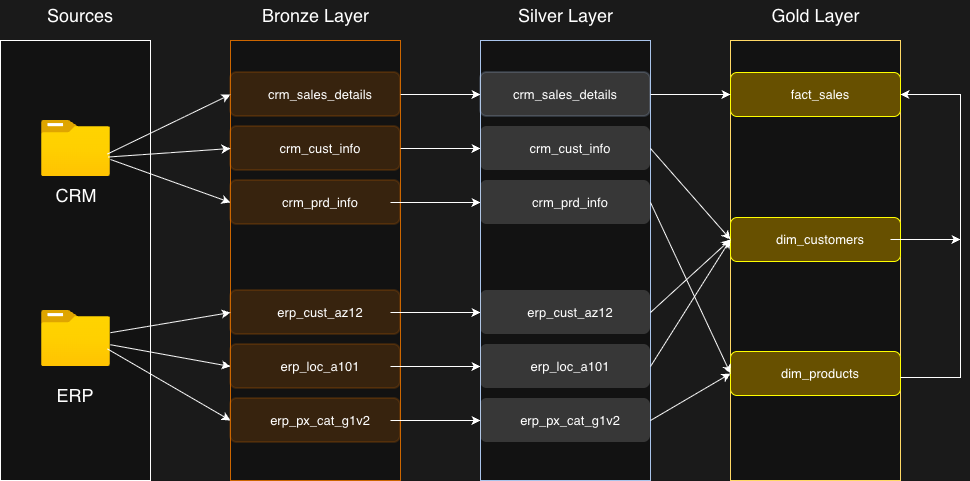

The diagram above was exported from draw.io. Its source (the exported page's mxGraphModel, read from the mxfile embedded in the PNG):
<mxGraphModel dx="943" dy="517" grid="1" gridSize="10" guides="1" tooltips="1" connect="1" arrows="1" fold="1" page="1" pageScale="1" pageWidth="827" pageHeight="1169" background="light-dark(#FFFFFF,#1A1A1A)" math="0" shadow="0">
  <root>
    <mxCell id="0" />
    <mxCell id="1" parent="0" />
    <mxCell id="1fZ15gLolXASIOdmyxTk-1" parent="1" style="rounded=0;whiteSpace=wrap;html=1;" value="" vertex="1">
      <mxGeometry height="440" width="150" x="40" y="120" as="geometry" />
    </mxCell>
    <mxCell id="1fZ15gLolXASIOdmyxTk-2" parent="1" style="image;aspect=fixed;html=1;points=[];align=center;fontSize=12;image=img/lib/azure2/general/Folder_Blank.svg;" value="" vertex="1">
      <mxGeometry height="56.00000000000001" width="69" x="81" y="200" as="geometry" />
    </mxCell>
    <mxCell id="1fZ15gLolXASIOdmyxTk-3" parent="1" style="image;aspect=fixed;html=1;points=[];align=center;fontSize=12;image=img/lib/azure2/general/Folder_Blank.svg;" value="" vertex="1">
      <mxGeometry height="56.00000000000001" width="69" x="81" y="390" as="geometry" />
    </mxCell>
    <mxCell id="1fZ15gLolXASIOdmyxTk-4" parent="1" style="text;html=1;whiteSpace=wrap;strokeColor=none;fillColor=none;align=center;verticalAlign=middle;rounded=0;fontSize=18;" value="CRM" vertex="1">
      <mxGeometry height="30" width="60" x="85.5" y="260" as="geometry" />
    </mxCell>
    <mxCell id="1fZ15gLolXASIOdmyxTk-5" parent="1" style="text;html=1;whiteSpace=wrap;strokeColor=none;fillColor=none;align=center;verticalAlign=middle;rounded=0;fontSize=18;" value="ERP" vertex="1">
      <mxGeometry height="30" width="60" x="85" y="460" as="geometry" />
    </mxCell>
    <mxCell id="1fZ15gLolXASIOdmyxTk-6" parent="1" style="text;html=1;whiteSpace=wrap;strokeColor=none;fillColor=none;align=center;verticalAlign=middle;rounded=0;fontSize=18;" value="Sources" vertex="1">
      <mxGeometry height="30" width="60" x="90" y="80" as="geometry" />
    </mxCell>
    <mxCell id="1fZ15gLolXASIOdmyxTk-7" parent="1" style="rounded=0;whiteSpace=wrap;html=1;strokeColor=light-dark(#000000,#CC6600);" value="" vertex="1">
      <mxGeometry height="440" width="170" x="270" y="120" as="geometry" />
    </mxCell>
    <mxCell id="1fZ15gLolXASIOdmyxTk-8" parent="1" style="text;html=1;whiteSpace=wrap;strokeColor=none;fillColor=none;align=center;verticalAlign=middle;rounded=0;fontSize=18;" value="Bronze Layer" vertex="1">
      <mxGeometry height="30" width="115" x="297.5" y="80" as="geometry" />
    </mxCell>
    <mxCell id="ZXUANv-4yjEWyjagB1XJ-15" edge="1" parent="1" source="1fZ15gLolXASIOdmyxTk-9" style="edgeStyle=orthogonalEdgeStyle;rounded=0;orthogonalLoop=1;jettySize=auto;html=1;entryX=0;entryY=0.5;entryDx=0;entryDy=0;" target="ZXUANv-4yjEWyjagB1XJ-3">
      <mxGeometry relative="1" as="geometry" />
    </mxCell>
    <mxCell id="1fZ15gLolXASIOdmyxTk-9" parent="1" style="rounded=1;whiteSpace=wrap;html=1;strokeColor=light-dark(#000000,#CC6600);fillColor=light-dark(#FFFFFF,#CC6600);opacity=20;strokeWidth=2;" value="" vertex="1">
      <mxGeometry height="44" width="170" x="270" y="152" as="geometry" />
    </mxCell>
    <mxCell id="1fZ15gLolXASIOdmyxTk-10" parent="1" style="text;html=1;whiteSpace=wrap;strokeColor=none;fillColor=none;align=center;verticalAlign=middle;rounded=0;fontSize=13;" value="crm_sales_details" vertex="1">
      <mxGeometry height="30" width="140" x="290" y="159" as="geometry" />
    </mxCell>
    <mxCell id="ZXUANv-4yjEWyjagB1XJ-16" edge="1" parent="1" source="1fZ15gLolXASIOdmyxTk-11" style="edgeStyle=orthogonalEdgeStyle;rounded=0;orthogonalLoop=1;jettySize=auto;html=1;entryX=0;entryY=0.5;entryDx=0;entryDy=0;" target="ZXUANv-4yjEWyjagB1XJ-5">
      <mxGeometry relative="1" as="geometry" />
    </mxCell>
    <mxCell id="1fZ15gLolXASIOdmyxTk-11" parent="1" style="rounded=1;whiteSpace=wrap;html=1;strokeColor=light-dark(#000000,#CC6600);fillColor=light-dark(#FFFFFF,#CC6600);opacity=20;strokeWidth=2;" value="" vertex="1">
      <mxGeometry height="44" width="170" x="270" y="206" as="geometry" />
    </mxCell>
    <mxCell id="1fZ15gLolXASIOdmyxTk-12" parent="1" style="text;html=1;whiteSpace=wrap;strokeColor=none;fillColor=none;align=center;verticalAlign=middle;rounded=0;fontSize=13;" value="crm_cust_info" vertex="1">
      <mxGeometry height="30" width="140" x="290" y="213" as="geometry" />
    </mxCell>
    <mxCell id="1fZ15gLolXASIOdmyxTk-13" parent="1" style="rounded=1;whiteSpace=wrap;html=1;strokeColor=light-dark(#000000,#CC6600);fillColor=light-dark(#FFFFFF,#CC6600);opacity=20;strokeWidth=2;" value="" vertex="1">
      <mxGeometry height="44" width="170" x="270" y="260" as="geometry" />
    </mxCell>
    <mxCell id="ZXUANv-4yjEWyjagB1XJ-17" edge="1" parent="1" source="1fZ15gLolXASIOdmyxTk-14" style="edgeStyle=orthogonalEdgeStyle;rounded=0;orthogonalLoop=1;jettySize=auto;html=1;entryX=0;entryY=0.5;entryDx=0;entryDy=0;" target="ZXUANv-4yjEWyjagB1XJ-7">
      <mxGeometry relative="1" as="geometry" />
    </mxCell>
    <mxCell id="1fZ15gLolXASIOdmyxTk-14" parent="1" style="text;html=1;whiteSpace=wrap;strokeColor=none;fillColor=none;align=center;verticalAlign=middle;rounded=0;fontSize=13;" value="crm_prd_info" vertex="1">
      <mxGeometry height="30" width="140" x="290" y="267" as="geometry" />
    </mxCell>
    <mxCell id="1fZ15gLolXASIOdmyxTk-15" parent="1" style="rounded=1;whiteSpace=wrap;html=1;strokeColor=light-dark(#000000,#CC6600);fillColor=light-dark(#FFFFFF,#CC6600);opacity=20;strokeWidth=2;" value="" vertex="1">
      <mxGeometry height="44" width="170" x="270" y="370" as="geometry" />
    </mxCell>
    <mxCell id="ZXUANv-4yjEWyjagB1XJ-18" edge="1" parent="1" source="1fZ15gLolXASIOdmyxTk-16" style="edgeStyle=orthogonalEdgeStyle;rounded=0;orthogonalLoop=1;jettySize=auto;html=1;entryX=0;entryY=0.5;entryDx=0;entryDy=0;" target="ZXUANv-4yjEWyjagB1XJ-9">
      <mxGeometry relative="1" as="geometry" />
    </mxCell>
    <mxCell id="1fZ15gLolXASIOdmyxTk-16" parent="1" style="text;html=1;whiteSpace=wrap;strokeColor=none;fillColor=none;align=center;verticalAlign=middle;rounded=0;fontSize=13;" value="erp_cust_az12" vertex="1">
      <mxGeometry height="30" width="140" x="290" y="377" as="geometry" />
    </mxCell>
    <mxCell id="1fZ15gLolXASIOdmyxTk-17" parent="1" style="rounded=1;whiteSpace=wrap;html=1;strokeColor=light-dark(#000000,#CC6600);fillColor=light-dark(#FFFFFF,#CC6600);opacity=20;strokeWidth=2;" value="" vertex="1">
      <mxGeometry height="44" width="170" x="270" y="424" as="geometry" />
    </mxCell>
    <mxCell id="ZXUANv-4yjEWyjagB1XJ-19" edge="1" parent="1" source="1fZ15gLolXASIOdmyxTk-18" style="edgeStyle=orthogonalEdgeStyle;rounded=0;orthogonalLoop=1;jettySize=auto;html=1;entryX=0;entryY=0.5;entryDx=0;entryDy=0;" target="ZXUANv-4yjEWyjagB1XJ-11">
      <mxGeometry relative="1" as="geometry" />
    </mxCell>
    <mxCell id="1fZ15gLolXASIOdmyxTk-18" parent="1" style="text;html=1;whiteSpace=wrap;strokeColor=none;fillColor=none;align=center;verticalAlign=middle;rounded=0;fontSize=13;" value="erp_loc_a101" vertex="1">
      <mxGeometry height="30" width="140" x="290" y="431" as="geometry" />
    </mxCell>
    <mxCell id="1fZ15gLolXASIOdmyxTk-19" parent="1" style="rounded=1;whiteSpace=wrap;html=1;strokeColor=light-dark(#000000,#CC6600);fillColor=light-dark(#FFFFFF,#CC6600);opacity=20;strokeWidth=2;" value="" vertex="1">
      <mxGeometry height="44" width="170" x="270" y="478" as="geometry" />
    </mxCell>
    <mxCell id="ZXUANv-4yjEWyjagB1XJ-20" edge="1" parent="1" source="1fZ15gLolXASIOdmyxTk-20" style="edgeStyle=orthogonalEdgeStyle;rounded=0;orthogonalLoop=1;jettySize=auto;html=1;entryX=0;entryY=0.5;entryDx=0;entryDy=0;" target="ZXUANv-4yjEWyjagB1XJ-13">
      <mxGeometry relative="1" as="geometry" />
    </mxCell>
    <mxCell id="1fZ15gLolXASIOdmyxTk-20" parent="1" style="text;html=1;whiteSpace=wrap;strokeColor=none;fillColor=none;align=center;verticalAlign=middle;rounded=0;fontSize=13;" value="erp_px_cat_g1v2" vertex="1">
      <mxGeometry height="30" width="140" x="290" y="485" as="geometry" />
    </mxCell>
    <mxCell id="1fZ15gLolXASIOdmyxTk-21" edge="1" parent="1" source="1fZ15gLolXASIOdmyxTk-2" style="endArrow=classic;html=1;rounded=0;exitX=0.957;exitY=0.598;exitDx=0;exitDy=0;exitPerimeter=0;entryX=0;entryY=0.5;entryDx=0;entryDy=0;" target="1fZ15gLolXASIOdmyxTk-9" value="">
      <mxGeometry height="50" relative="1" width="50" as="geometry">
        <mxPoint x="390" y="300" as="sourcePoint" />
        <mxPoint x="440" y="250" as="targetPoint" />
      </mxGeometry>
    </mxCell>
    <mxCell id="1fZ15gLolXASIOdmyxTk-22" edge="1" parent="1" source="1fZ15gLolXASIOdmyxTk-2" style="endArrow=classic;html=1;rounded=0;exitX=0.971;exitY=0.652;exitDx=0;exitDy=0;exitPerimeter=0;entryX=0;entryY=0.5;entryDx=0;entryDy=0;" target="1fZ15gLolXASIOdmyxTk-11" value="">
      <mxGeometry height="50" relative="1" width="50" as="geometry">
        <mxPoint x="200" y="259" as="sourcePoint" />
        <mxPoint x="323" y="200" as="targetPoint" />
      </mxGeometry>
    </mxCell>
    <mxCell id="1fZ15gLolXASIOdmyxTk-23" edge="1" parent="1" style="endArrow=classic;html=1;rounded=0;entryX=0;entryY=0.5;entryDx=0;entryDy=0;" target="1fZ15gLolXASIOdmyxTk-13" value="">
      <mxGeometry height="50" relative="1" width="50" as="geometry">
        <mxPoint x="150" y="239" as="sourcePoint" />
        <mxPoint x="352" y="230" as="targetPoint" />
      </mxGeometry>
    </mxCell>
    <mxCell id="1fZ15gLolXASIOdmyxTk-24" edge="1" parent="1" source="1fZ15gLolXASIOdmyxTk-3" style="endArrow=classic;html=1;rounded=0;entryX=0;entryY=0.5;entryDx=0;entryDy=0;" target="1fZ15gLolXASIOdmyxTk-15" value="">
      <mxGeometry height="50" relative="1" width="50" as="geometry">
        <mxPoint x="168" y="423" as="sourcePoint" />
        <mxPoint x="290" y="414" as="targetPoint" />
      </mxGeometry>
    </mxCell>
    <mxCell id="1fZ15gLolXASIOdmyxTk-25" edge="1" parent="1" source="1fZ15gLolXASIOdmyxTk-3" style="endArrow=classic;html=1;rounded=0;entryX=0;entryY=0.5;entryDx=0;entryDy=0;" target="1fZ15gLolXASIOdmyxTk-17" value="">
      <mxGeometry height="50" relative="1" width="50" as="geometry">
        <mxPoint x="220" y="420" as="sourcePoint" />
        <mxPoint x="340" y="400" as="targetPoint" />
      </mxGeometry>
    </mxCell>
    <mxCell id="1fZ15gLolXASIOdmyxTk-26" edge="1" parent="1" source="1fZ15gLolXASIOdmyxTk-3" style="endArrow=classic;html=1;rounded=0;entryX=0;entryY=0.5;entryDx=0;entryDy=0;exitX=0.957;exitY=0.687;exitDx=0;exitDy=0;exitPerimeter=0;" target="1fZ15gLolXASIOdmyxTk-19" value="">
      <mxGeometry height="50" relative="1" width="50" as="geometry">
        <mxPoint x="210" y="430" as="sourcePoint" />
        <mxPoint x="330" y="452" as="targetPoint" />
      </mxGeometry>
    </mxCell>
    <mxCell id="ZXUANv-4yjEWyjagB1XJ-1" parent="1" style="rounded=0;whiteSpace=wrap;html=1;strokeColor=light-dark(#000000,#A9C4EB);" value="" vertex="1">
      <mxGeometry height="440" width="170" x="520" y="120" as="geometry" />
    </mxCell>
    <mxCell id="ZXUANv-4yjEWyjagB1XJ-2" parent="1" style="text;html=1;whiteSpace=wrap;strokeColor=none;fillColor=none;align=center;verticalAlign=middle;rounded=0;fontSize=18;" value="Silver Layer" vertex="1">
      <mxGeometry height="30" width="115" x="547.5" y="80" as="geometry" />
    </mxCell>
    <mxCell id="ZXUANv-4yjEWyjagB1XJ-3" parent="1" style="rounded=1;whiteSpace=wrap;html=1;strokeColor=light-dark(#000000,#A9C4EB);fillColor=light-dark(#FFFFFF,#CCCCCC);opacity=20;strokeWidth=2;" value="" vertex="1">
      <mxGeometry height="44" width="170" x="520" y="152" as="geometry" />
    </mxCell>
    <mxCell id="ZXUANv-4yjEWyjagB1XJ-5" parent="1" style="rounded=1;whiteSpace=wrap;html=1;strokeColor=none;fillColor=light-dark(#FFFFFF,#CCCCCC);opacity=20;strokeWidth=2;" value="" vertex="1">
      <mxGeometry height="44" width="170" x="520" y="206" as="geometry" />
    </mxCell>
    <mxCell id="ZXUANv-4yjEWyjagB1XJ-7" parent="1" style="rounded=1;whiteSpace=wrap;html=1;strokeColor=none;fillColor=light-dark(#FFFFFF,#CCCCCC);opacity=20;strokeWidth=2;" value="" vertex="1">
      <mxGeometry height="44" width="170" x="520" y="260" as="geometry" />
    </mxCell>
    <mxCell id="ZXUANv-4yjEWyjagB1XJ-9" parent="1" style="rounded=1;whiteSpace=wrap;html=1;strokeColor=none;fillColor=light-dark(#FFFFFF,#CCCCCC);opacity=20;strokeWidth=2;" value="" vertex="1">
      <mxGeometry height="44" width="170" x="520" y="370" as="geometry" />
    </mxCell>
    <mxCell id="ZXUANv-4yjEWyjagB1XJ-10" parent="1" style="text;html=1;whiteSpace=wrap;strokeColor=none;fillColor=none;align=center;verticalAlign=middle;rounded=0;fontSize=13;" value="erp_cust_az12" vertex="1">
      <mxGeometry height="30" width="140" x="540" y="377" as="geometry" />
    </mxCell>
    <mxCell id="ZXUANv-4yjEWyjagB1XJ-11" parent="1" style="rounded=1;whiteSpace=wrap;html=1;strokeColor=none;fillColor=light-dark(#FFFFFF,#CCCCCC);opacity=20;strokeWidth=2;" value="" vertex="1">
      <mxGeometry height="44" width="170" x="520" y="424" as="geometry" />
    </mxCell>
    <mxCell id="ZXUANv-4yjEWyjagB1XJ-12" parent="1" style="text;html=1;whiteSpace=wrap;strokeColor=none;fillColor=none;align=center;verticalAlign=middle;rounded=0;fontSize=13;" value="erp_loc_a101" vertex="1">
      <mxGeometry height="30" width="140" x="540" y="431" as="geometry" />
    </mxCell>
    <mxCell id="ZXUANv-4yjEWyjagB1XJ-13" parent="1" style="rounded=1;whiteSpace=wrap;html=1;strokeColor=none;fillColor=light-dark(#FFFFFF,#CCCCCC);opacity=20;strokeWidth=2;" value="" vertex="1">
      <mxGeometry height="44" width="170" x="520" y="478" as="geometry" />
    </mxCell>
    <mxCell id="ZXUANv-4yjEWyjagB1XJ-14" parent="1" style="text;html=1;whiteSpace=wrap;strokeColor=none;fillColor=none;align=center;verticalAlign=middle;rounded=0;fontSize=13;" value="erp_px_cat_g1v2" vertex="1">
      <mxGeometry height="30" width="140" x="540" y="485" as="geometry" />
    </mxCell>
    <mxCell id="OZGV_XaahB2Z3t0YxYWK-1" parent="1" style="rounded=0;whiteSpace=wrap;html=1;strokeColor=light-dark(#000000,#FFD966);fillColor=default;" value="" vertex="1">
      <mxGeometry height="440" width="170" x="770" y="120" as="geometry" />
    </mxCell>
    <mxCell id="OZGV_XaahB2Z3t0YxYWK-2" parent="1" style="text;html=1;whiteSpace=wrap;strokeColor=none;fillColor=none;align=center;verticalAlign=middle;rounded=0;fontSize=18;" value="Gold Layer" vertex="1">
      <mxGeometry height="30" width="115" x="797.5" y="80" as="geometry" />
    </mxCell>
    <mxCell id="OZGV_XaahB2Z3t0YxYWK-3" parent="1" style="rounded=1;whiteSpace=wrap;html=1;strokeColor=light-dark(#B09500,#FFFF00);fillColor=#e3c800;strokeWidth=1;fontColor=#000000;" value="" vertex="1">
      <mxGeometry height="44" width="170" x="770" y="152" as="geometry" />
    </mxCell>
    <mxCell id="OZGV_XaahB2Z3t0YxYWK-18" parent="1" style="rounded=1;whiteSpace=wrap;html=1;strokeColor=light-dark(#B09500,#FFFF00);fillColor=#e3c800;strokeWidth=1;fontColor=#000000;" value="" vertex="1">
      <mxGeometry height="44" width="170" x="770" y="297" as="geometry" />
    </mxCell>
    <mxCell id="OZGV_XaahB2Z3t0YxYWK-4" parent="1" style="text;html=1;whiteSpace=wrap;strokeColor=none;fillColor=none;align=center;verticalAlign=middle;rounded=0;fontSize=13;" value="fact_sales" vertex="1">
      <mxGeometry height="30" width="140" x="790" y="159" as="geometry" />
    </mxCell>
    <mxCell id="qsn6GAEl8Tn-BSU3fUC--2" edge="1" parent="1" source="OZGV_XaahB2Z3t0YxYWK-19" style="edgeStyle=orthogonalEdgeStyle;rounded=0;orthogonalLoop=1;jettySize=auto;html=1;">
      <mxGeometry relative="1" as="geometry">
        <mxPoint x="1000" y="319" as="targetPoint" />
      </mxGeometry>
    </mxCell>
    <mxCell id="OZGV_XaahB2Z3t0YxYWK-19" parent="1" style="text;html=1;whiteSpace=wrap;strokeColor=none;fillColor=none;align=center;verticalAlign=middle;rounded=0;fontSize=13;" value="dim_customers" vertex="1">
      <mxGeometry height="30" width="140" x="790" y="304" as="geometry" />
    </mxCell>
    <mxCell id="OZGV_XaahB2Z3t0YxYWK-20" parent="1" style="rounded=1;whiteSpace=wrap;html=1;strokeColor=light-dark(#B09500,#FFFF00);fillColor=#e3c800;strokeWidth=1;fontColor=#000000;" value="" vertex="1">
      <mxGeometry height="44" width="170" x="770" y="431" as="geometry" />
    </mxCell>
    <mxCell id="OZGV_XaahB2Z3t0YxYWK-21" parent="1" style="text;html=1;whiteSpace=wrap;strokeColor=none;fillColor=none;align=center;verticalAlign=middle;rounded=0;fontSize=13;" value="dim_products" vertex="1">
      <mxGeometry height="30" width="140" x="790" y="438" as="geometry" />
    </mxCell>
    <mxCell id="OZGV_XaahB2Z3t0YxYWK-23" edge="1" parent="1" source="ZXUANv-4yjEWyjagB1XJ-3" style="endArrow=classic;html=1;rounded=0;exitX=1;exitY=0.5;exitDx=0;exitDy=0;entryX=0;entryY=0.5;entryDx=0;entryDy=0;" target="OZGV_XaahB2Z3t0YxYWK-3" value="">
      <mxGeometry height="50" relative="1" width="50" as="geometry">
        <mxPoint x="1020" y="176" as="sourcePoint" />
        <mxPoint x="1100" y="267" as="targetPoint" />
      </mxGeometry>
    </mxCell>
    <mxCell id="OZGV_XaahB2Z3t0YxYWK-24" parent="1" style="text;html=1;whiteSpace=wrap;strokeColor=none;fillColor=none;align=center;verticalAlign=middle;rounded=0;fontSize=13;" value="crm_sales_details" vertex="1">
      <mxGeometry height="30" width="140" x="535" y="159" as="geometry" />
    </mxCell>
    <mxCell id="OZGV_XaahB2Z3t0YxYWK-25" parent="1" style="text;html=1;whiteSpace=wrap;strokeColor=none;fillColor=none;align=center;verticalAlign=middle;rounded=0;fontSize=13;" value="crm_cust_info" vertex="1">
      <mxGeometry height="30" width="140" x="540" y="213" as="geometry" />
    </mxCell>
    <mxCell id="OZGV_XaahB2Z3t0YxYWK-26" parent="1" style="text;html=1;whiteSpace=wrap;strokeColor=none;fillColor=none;align=center;verticalAlign=middle;rounded=0;fontSize=13;" value="crm_prd_info" vertex="1">
      <mxGeometry height="30" width="140" x="540" y="267" as="geometry" />
    </mxCell>
    <mxCell id="OZGV_XaahB2Z3t0YxYWK-27" edge="1" parent="1" source="ZXUANv-4yjEWyjagB1XJ-5" style="endArrow=classic;html=1;rounded=0;exitX=1;exitY=0.5;exitDx=0;exitDy=0;entryX=0;entryY=0.5;entryDx=0;entryDy=0;" target="OZGV_XaahB2Z3t0YxYWK-18" value="">
      <mxGeometry height="50" relative="1" width="50" as="geometry">
        <mxPoint x="1060" y="274.47" as="sourcePoint" />
        <mxPoint x="1140" y="274.47" as="targetPoint" />
      </mxGeometry>
    </mxCell>
    <mxCell id="OZGV_XaahB2Z3t0YxYWK-28" edge="1" parent="1" source="ZXUANv-4yjEWyjagB1XJ-9" style="endArrow=classic;html=1;rounded=0;exitX=1;exitY=0.5;exitDx=0;exitDy=0;entryX=0;entryY=0.5;entryDx=0;entryDy=0;" target="OZGV_XaahB2Z3t0YxYWK-18" value="">
      <mxGeometry height="50" relative="1" width="50" as="geometry">
        <mxPoint x="720" y="370" as="sourcePoint" />
        <mxPoint x="800" y="461" as="targetPoint" />
      </mxGeometry>
    </mxCell>
    <mxCell id="OZGV_XaahB2Z3t0YxYWK-29" edge="1" parent="1" source="ZXUANv-4yjEWyjagB1XJ-11" style="endArrow=classic;html=1;rounded=0;exitX=1;exitY=0.5;exitDx=0;exitDy=0;entryX=0;entryY=0.5;entryDx=0;entryDy=0;" target="OZGV_XaahB2Z3t0YxYWK-18" value="">
      <mxGeometry height="50" relative="1" width="50" as="geometry">
        <mxPoint x="750" y="410" as="sourcePoint" />
        <mxPoint x="830" y="501" as="targetPoint" />
      </mxGeometry>
    </mxCell>
    <mxCell id="OZGV_XaahB2Z3t0YxYWK-30" edge="1" parent="1" source="ZXUANv-4yjEWyjagB1XJ-7" style="endArrow=classic;html=1;rounded=0;exitX=1;exitY=0.5;exitDx=0;exitDy=0;entryX=0;entryY=0.5;entryDx=0;entryDy=0;" target="OZGV_XaahB2Z3t0YxYWK-20" value="">
      <mxGeometry height="50" relative="1" width="50" as="geometry">
        <mxPoint x="750" y="310" as="sourcePoint" />
        <mxPoint x="830" y="401" as="targetPoint" />
      </mxGeometry>
    </mxCell>
    <mxCell id="OZGV_XaahB2Z3t0YxYWK-31" edge="1" parent="1" source="ZXUANv-4yjEWyjagB1XJ-13" style="endArrow=classic;html=1;rounded=0;exitX=1;exitY=0.5;exitDx=0;exitDy=0;entryX=0;entryY=0.5;entryDx=0;entryDy=0;" target="OZGV_XaahB2Z3t0YxYWK-20" value="">
      <mxGeometry height="50" relative="1" width="50" as="geometry">
        <mxPoint x="920" y="350" as="sourcePoint" />
        <mxPoint x="1000" y="441" as="targetPoint" />
      </mxGeometry>
    </mxCell>
    <mxCell id="qsn6GAEl8Tn-BSU3fUC--1" edge="1" parent="1" style="endArrow=classic;html=1;rounded=0;entryX=1;entryY=0.5;entryDx=0;entryDy=0;" target="OZGV_XaahB2Z3t0YxYWK-3" value="">
      <mxGeometry height="50" relative="1" width="50" x="-0.7193" as="geometry">
        <Array as="points">
          <mxPoint x="1000" y="457" />
          <mxPoint x="1000" y="174" />
        </Array>
        <mxPoint x="940" y="457" as="sourcePoint" />
        <mxPoint x="990" y="407" as="targetPoint" />
      </mxGeometry>
    </mxCell>
  </root>
</mxGraphModel>